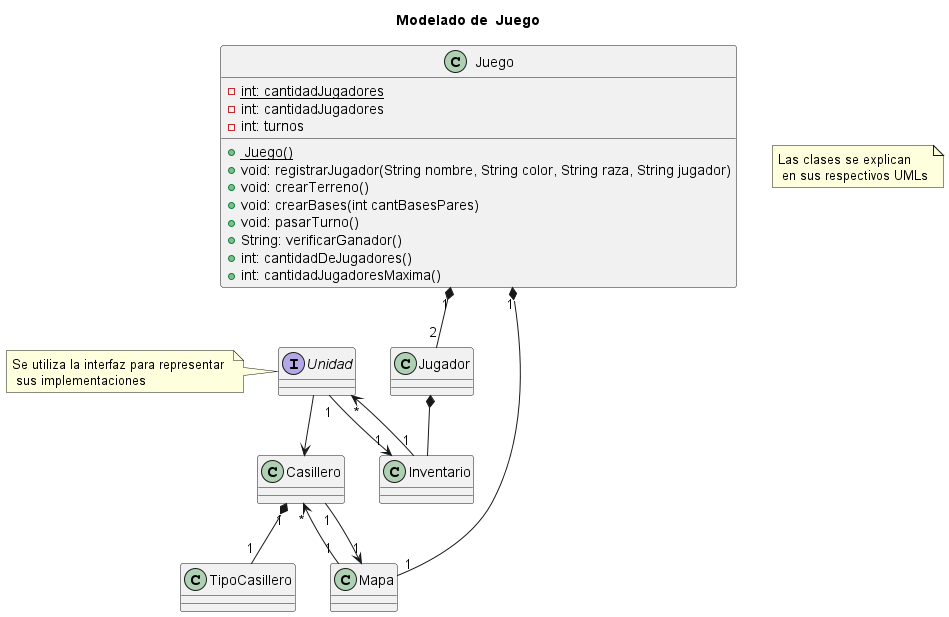

The diagram above was rendered by PlantUML. Its source (embedded in the PNG):
@startuml
'https://plantuml.com/class-diagram
title Modelado de  Juego
note "Las clases se explican\n en sus respectivos UMLs" as N1

class Juego {
- <u>int: cantidadJugadores
- int: cantidadJugadores
- int: turnos

+<u> Juego()
+ void: registrarJugador(String nombre, String color, String raza, String jugador)
+ void: crearTerreno()
+ void: crearBases(int cantBasesPares)
+ void: pasarTurno()
+ String: verificarGanador()
+ int: cantidadDeJugadores()
+ int: cantidadJugadoresMaxima()
}

interface Unidad{}
note left: Se utiliza la interfaz para representar \n sus implementaciones

Juego"1" *-- "2"Jugador
Juego"1" *-- "1"Mapa
Jugador *-- Inventario
Inventario "1" --> " *" Unidad

Unidad --> Casillero
Unidad "1"--> "1" Inventario

Mapa "1" <-- "1" Casillero
Casillero "*" <-- "1" Mapa
Casillero "1" *-- "1" TipoCasillero
@enduml